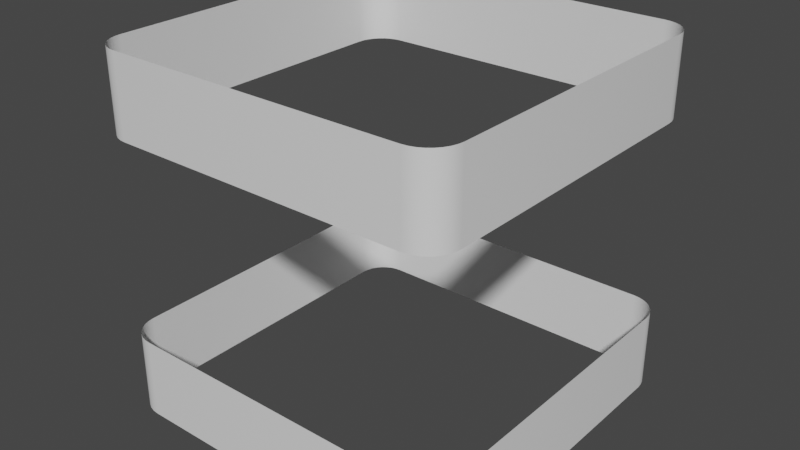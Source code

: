 # Source: LevelTriggerTape.blend  (saved by Blender 3.3.6; exported with 4.5.12 LTS)
import bpy
from mathutils import Matrix  # noqa: F401  (used for matrix-valued properties, if any)

bpy.ops.wm.read_factory_settings(use_empty=True)
scene = bpy.context.scene
scene.name = 'Scene'

# ---- collections
col_collection = bpy.data.collections.new('Collection'); scene.collection.children.link(col_collection)

# ---- world
world_world = bpy.data.worlds.new('World'); scene.world = world_world
world_world.use_nodes = True; world_world.node_tree.nodes.clear()
_N = world_world.node_tree.nodes; _L = world_world.node_tree.links
n0 = _N.new('ShaderNodeOutputWorld'); n0.name = 'World Output'; n0.location = (300, 300)
n1 = _N.new('ShaderNodeBackground'); n1.name = 'Background'; n1.location = (10, 300)
n1.inputs[0].default_value = (0.05088, 0.05088, 0.05088, 1.0)
_L.new(n1.outputs[0], n0.inputs[0])
n0.is_active_output = True
world_world.color = (0.05088, 0.05088, 0.05088)
world_world.use_sun_shadow = False
world_world.sun_shadow_jitter_overblur = 0.0

# ---- meshes
me_leveltriggertape = bpy.data.meshes.new('LevelTriggerTape')
me_leveltriggertape.from_pydata([(-1.25, -1.5, -1.494), (-1.5, -1.25, -1.494), (-1.299, -1.495, -1.494), (-1.346, -1.481, -1.494), (-1.389, -1.458, -1.494), (-1.427, -1.427, -1.494), (-1.458, -1.389, -1.494), (-1.481, -1.346, -1.494), (-1.495, -1.299, -1.494), (-1.5, -1.25, 1.494), (-1.25, -1.5, 1.494), (-1.495, -1.299, 1.494), (-1.481, -1.346, 1.494), (-1.458, -1.389, 1.494), (-1.427, -1.427, 1.494), (-1.389, -1.458, 1.494), (-1.346, -1.481, 1.494), (-1.299, -1.495, 1.494), (-1.5, 1.25, -1.494), (-1.25, 1.5, -1.494), (-1.495, 1.299, -1.494), (-1.481, 1.346, -1.494), (-1.458, 1.389, -1.494), (-1.427, 1.427, -1.494), (-1.389, 1.458, -1.494), (-1.346, 1.481, -1.494), (-1.299, 1.495, -1.494), (-1.25, 1.5, 1.494), (-1.5, 1.25, 1.494), (-1.299, 1.495, 1.494), (-1.346, 1.481, 1.494), (-1.389, 1.458, 1.494), (-1.427, 1.427, 1.494), (-1.458, 1.389, 1.494), (-1.481, 1.346, 1.494), (-1.495, 1.299, 1.494), (1.5, -1.25, -1.494), (1.25, -1.5, -1.494), (1.495, -1.299, -1.494), (1.481, -1.346, -1.494), (1.458, -1.389, -1.494), (1.427, -1.427, -1.494), (1.389, -1.458, -1.494), (1.346, -1.481, -1.494), (1.299, -1.495, -1.494), (1.25, -1.5, 1.494), (1.5, -1.25, 1.494), (1.299, -1.495, 1.494), (1.346, -1.481, 1.494), (1.389, -1.458, 1.494), (1.427, -1.427, 1.494), (1.458, -1.389, 1.494), (1.481, -1.346, 1.494), (1.495, -1.299, 1.494), (1.25, 1.5, -1.494), (1.5, 1.25, -1.494), (1.299, 1.495, -1.494), (1.346, 1.481, -1.494), (1.389, 1.458, -1.494), (1.427, 1.427, -1.494), (1.458, 1.389, -1.494), (1.481, 1.346, -1.494), (1.495, 1.299, -1.494), (1.5, 1.25, 1.494), (1.25, 1.5, 1.494), (1.495, 1.299, 1.494), (1.481, 1.346, 1.494), (1.458, 1.389, 1.494), (1.427, 1.427, 1.494), (1.389, 1.458, 1.494), (1.346, 1.481, 1.494), (1.299, 1.495, 1.494), (-1.25, -1.5, -0.8281), (-1.25, -1.5, 0.8281), (-1.299, -1.495, -0.8281), (-1.299, -1.495, 0.8281), (-1.346, -1.481, -0.8281), (-1.346, -1.481, 0.8281), (-1.389, -1.458, -0.8281), (-1.389, -1.458, 0.8281), (-1.427, -1.427, -0.8281), (-1.427, -1.427, 0.8281), (-1.458, -1.389, -0.8281), (-1.458, -1.389, 0.8281), (-1.481, -1.346, -0.8281), (-1.481, -1.346, 0.8281), (-1.495, -1.299, -0.8281), (-1.495, -1.299, 0.8281), (-1.5, -1.25, -0.8281), (-1.5, -1.25, 0.8281), (-1.25, 1.5, 0.8281), (-1.25, 1.5, -0.8281), (-1.299, 1.495, 0.8281), (-1.299, 1.495, -0.8281), (-1.346, 1.481, 0.8281), (-1.346, 1.481, -0.8281), (-1.389, 1.458, 0.8281), (-1.389, 1.458, -0.8281), (-1.427, 1.427, 0.8281), (-1.427, 1.427, -0.8281), (-1.458, 1.389, 0.8281), (-1.458, 1.389, -0.8281), (-1.481, 1.346, 0.8281), (-1.481, 1.346, -0.8281), (-1.495, 1.299, 0.8281), (-1.495, 1.299, -0.8281), (-1.5, 1.25, 0.8281), (-1.5, 1.25, -0.8281), (1.5, 1.25, 0.8281), (1.5, 1.25, -0.8281), (1.495, 1.299, 0.8281), (1.495, 1.299, -0.8281), (1.481, 1.346, 0.8281), (1.481, 1.346, -0.8281), (1.458, 1.389, 0.8281), (1.458, 1.389, -0.8281), (1.427, 1.427, 0.8281), (1.427, 1.427, -0.8281), (1.389, 1.458, 0.8281), (1.389, 1.458, -0.8281), (1.346, 1.481, 0.8281), (1.346, 1.481, -0.8281), (1.299, 1.495, 0.8281), (1.299, 1.495, -0.8281), (1.25, 1.5, -0.8281), (1.25, 1.5, 0.8281), (1.25, -1.5, 0.8281), (1.25, -1.5, -0.8281), (1.299, -1.495, 0.8281), (1.299, -1.495, -0.8281), (1.346, -1.481, 0.8281), (1.346, -1.481, -0.8281), (1.389, -1.458, 0.8281), (1.389, -1.458, -0.8281), (1.427, -1.427, 0.8281), (1.427, -1.427, -0.8281), (1.458, -1.389, 0.8281), (1.458, -1.389, -0.8281), (1.481, -1.346, 0.8281), (1.481, -1.346, -0.8281), (1.495, -1.299, 0.8281), (1.495, -1.299, -0.8281), (1.5, -1.25, -0.8281), (1.5, -1.25, 0.8281)], [], [(2, 74, 76, 3), (63, 108, 110, 65), (27, 90, 92, 29), (37, 127, 72, 0), (3, 76, 78, 4), (4, 78, 80, 5), (5, 80, 82, 6), (6, 82, 84, 7), (7, 84, 86, 8), (8, 86, 88, 1), (1, 88, 107, 18), (90, 27, 64, 125), (30, 94, 96, 31), (31, 96, 98, 32), (32, 98, 100, 33), (33, 100, 102, 34), (34, 102, 104, 35), (35, 104, 106, 28), (55, 109, 142, 36), (108, 63, 46, 143), (66, 112, 114, 67), (67, 114, 116, 68), (68, 116, 118, 69), (69, 118, 120, 70), (70, 120, 122, 71), (71, 122, 125, 64), (127, 37, 44, 129), (45, 126, 128, 47), (48, 130, 132, 49), (49, 132, 134, 50), (50, 134, 136, 51), (51, 136, 138, 52), (52, 138, 140, 53), (53, 140, 143, 46), (19, 91, 124, 54), (89, 9, 28, 106), (141, 38, 36, 142), (139, 39, 38, 141), (137, 40, 39, 139), (135, 41, 40, 137), (133, 42, 41, 135), (131, 43, 42, 133), (129, 44, 43, 131), (47, 128, 130, 48), (123, 56, 54, 124), (121, 57, 56, 123), (119, 58, 57, 121), (117, 59, 58, 119), (115, 60, 59, 117), (113, 61, 60, 115), (111, 62, 61, 113), (65, 110, 112, 66), (105, 20, 18, 107), (103, 21, 20, 105), (101, 22, 21, 103), (99, 23, 22, 101), (97, 24, 23, 99), (95, 25, 24, 97), (93, 26, 25, 95), (29, 92, 94, 30), (87, 11, 9, 89), (85, 12, 11, 87), (83, 13, 12, 85), (81, 14, 13, 83), (79, 15, 14, 81), (77, 16, 15, 79), (75, 17, 16, 77), (126, 45, 10, 73), (91, 19, 26, 93), (109, 55, 62, 111), (0, 72, 74, 2), (73, 10, 17, 75)])
me_leveltriggertape.polygons.foreach_set('use_smooth', [True] * 72)
_uv = me_leveltriggertape.uv_layers.new(name='UVMap')
_uv.uv.foreach_set('vector', [2.875, 0.0, 2.875, 0.9998, 2.859, 0.9998, 2.859, 0.0, 0.833, 1.0, 0.833, 0.004274, 0.8494, 0.004274, 0.8494, 1.0, 1.797, 1.0, 1.797, 0.004274, 1.813, 0.004274, 1.813, 1.0, 3.725, 0.0, 3.725, 0.9998, 2.892, 0.9998, 2.892, 0.0, 2.859, 0.0, 2.859, 0.9998, 2.843, 0.9998, 2.843, 0.0, 2.843, 0.0, 2.843, 0.9998, 2.826, 0.9998, 2.826, 0.0, 2.826, 0.0, 2.826, 0.9998, 2.81, 0.9998, 2.81, 0.0, 2.81, 0.0, 2.81, 0.9998, 2.794, 0.9998, 2.794, 0.0, 2.794, 0.0, 2.794, 0.9998, 2.777, 0.9998, 2.777, 0.0, 2.777, 0.0, 2.777, 0.9998, 2.761, 0.9998, 2.761, 0.0, 2.761, 0.0, 2.761, 0.9998, 1.928, 0.9998, 1.928, 0.0, 1.797, 0.004274, 1.797, 1.0, 0.9637, 1.0, 0.9637, 0.004274, 1.83, 1.0, 1.83, 0.004274, 1.846, 0.004275, 1.846, 1.0, 1.846, 1.0, 1.846, 0.004274, 1.862, 0.004275, 1.862, 1.0, 1.862, 1.0, 1.862, 0.004274, 1.879, 0.004275, 1.879, 1.0, 1.879, 1.0, 1.879, 0.004274, 1.895, 0.004275, 1.895, 1.0, 1.895, 1.0, 1.895, 0.004274, 1.911, 0.004274, 1.911, 1.0, 1.911, 1.0, 1.911, 0.004274, 1.928, 0.004274, 1.928, 1.0, 0.833, 0.0, 0.833, 0.9998, -0.0002664, 0.9998, -0.0002663, 0.0, 0.833, 0.004274, 0.833, 1.0, -0.0002667, 1.0, -0.0002666, 0.004274, 0.8657, 1.0, 0.8657, 0.004274, 0.882, 0.004275, 0.882, 1.0, 0.882, 1.0, 0.882, 0.004274, 0.8984, 0.004275, 0.8984, 1.0, 0.8984, 1.0, 0.8984, 0.004274, 0.9147, 0.004275, 0.9147, 1.0, 0.9147, 1.0, 0.9147, 0.004274, 0.931, 0.004275, 0.931, 1.0, 0.931, 1.0, 0.931, 0.004274, 0.9474, 0.004274, 0.9474, 1.0, 0.9474, 1.0, 0.9474, 0.004274, 0.9637, 0.004274, 0.9637, 1.0, 3.725, 0.9998, 3.725, 0.0, 3.741, 0.0, 3.741, 0.9998, 3.725, 1.0, 3.725, 0.004274, 3.741, 0.004274, 3.741, 1.0, 3.758, 1.0, 3.758, 0.004274, 3.774, 0.004275, 3.774, 1.0, 3.774, 1.0, 3.774, 0.004274, 3.79, 0.004275, 3.79, 1.0, 3.79, 1.0, 3.79, 0.004274, 3.807, 0.004275, 3.807, 1.0, 3.807, 1.0, 3.807, 0.004274, 3.823, 0.004275, 3.823, 1.0, 3.823, 1.0, 3.823, 0.004274, 3.839, 0.004274, 3.839, 1.0, 3.839, 1.0, 3.839, 0.004274, 3.856, 0.004274, 3.856, 1.0, 1.797, 0.0, 1.797, 0.9998, 0.9637, 0.9998, 0.9637, 0.0, 2.761, 0.004274, 2.761, 1.0, 1.928, 1.0, 1.928, 0.004274, 3.839, 0.9998, 3.839, 0.0, 3.856, 0.0, 3.856, 0.9998, 3.823, 0.9998, 3.823, 0.0, 3.839, 0.0, 3.839, 0.9998, 3.807, 0.9998, 3.807, 0.0, 3.823, 0.0, 3.823, 0.9998, 3.79, 0.9998, 3.79, 0.0, 3.807, 0.0, 3.807, 0.9998, 3.774, 0.9998, 3.774, 0.0, 3.79, 0.0, 3.79, 0.9998, 3.758, 0.9998, 3.758, 0.0, 3.774, 0.0, 3.774, 0.9998, 3.741, 0.9998, 3.741, 0.0, 3.758, 0.0, 3.758, 0.9998, 3.741, 1.0, 3.741, 0.004274, 3.758, 0.004274, 3.758, 1.0, 0.9474, 0.9998, 0.9474, 0.0, 0.9637, 0.0, 0.9637, 0.9998, 0.931, 0.9998, 0.931, 0.0, 0.9474, 0.0, 0.9474, 0.9998, 0.9147, 0.9998, 0.9147, 0.0, 0.931, 0.0, 0.931, 0.9998, 0.8984, 0.9998, 0.8984, 0.0, 0.9147, 0.0, 0.9147, 0.9998, 0.882, 0.9998, 0.882, 0.0, 0.8984, 0.0, 0.8984, 0.9998, 0.8657, 0.9998, 0.8657, 0.0, 0.882, 0.0, 0.882, 0.9998, 0.8494, 0.9998, 0.8494, 0.0, 0.8657, 0.0, 0.8657, 0.9998, 0.8494, 1.0, 0.8494, 0.004274, 0.8657, 0.004274, 0.8657, 1.0, 1.911, 0.9998, 1.911, 0.0, 1.928, 0.0, 1.928, 0.9998, 1.895, 0.9998, 1.895, 0.0, 1.911, 0.0, 1.911, 0.9998, 1.879, 0.9998, 1.879, 0.0, 1.895, 0.0, 1.895, 0.9998, 1.862, 0.9998, 1.862, 0.0, 1.879, 0.0, 1.879, 0.9998, 1.846, 0.9998, 1.846, 0.0, 1.862, 0.0, 1.862, 0.9998, 1.83, 0.9998, 1.83, 0.0, 1.846, 0.0, 1.846, 0.9998, 1.813, 0.9998, 1.813, 0.0, 1.83, 0.0, 1.83, 0.9998, 1.813, 1.0, 1.813, 0.004274, 1.83, 0.004274, 1.83, 1.0, 2.777, 0.004274, 2.777, 1.0, 2.761, 1.0, 2.761, 0.004274, 2.794, 0.004274, 2.794, 1.0, 2.777, 1.0, 2.777, 0.004274, 2.81, 0.004275, 2.81, 1.0, 2.794, 1.0, 2.794, 0.004274, 2.826, 0.004275, 2.826, 1.0, 2.81, 1.0, 2.81, 0.004274, 2.843, 0.004275, 2.843, 1.0, 2.826, 1.0, 2.826, 0.004274, 2.859, 0.004275, 2.859, 1.0, 2.843, 1.0, 2.843, 0.004274, 2.875, 0.004274, 2.875, 1.0, 2.859, 1.0, 2.859, 0.004274, 3.725, 0.004274, 3.725, 1.0, 2.892, 1.0, 2.892, 0.004274, 1.797, 0.9998, 1.797, 0.0, 1.813, 0.0, 1.813, 0.9998, 0.833, 0.9998, 0.833, 0.0, 0.8494, 0.0, 0.8494, 0.9998, 2.892, 0.0, 2.892, 0.9998, 2.875, 0.9998, 2.875, 0.0, 2.892, 0.004274, 2.892, 1.0, 2.875, 1.0, 2.875, 0.004274])
me_leveltriggertape.update()

# ---- objects
ob_leveltriggertape = bpy.data.objects.new('LevelTriggerTape', me_leveltriggertape)

# ---- transforms, parenting, visibility, modifiers, constraints
ob_leveltriggertape.location = (0.0, 0.0, 0.0)

# ---- collection membership
col_collection.objects.link(ob_leveltriggertape)

# ---- scene / render settings (as saved in the file)
scene.frame_start = 1; scene.frame_end = 250; scene.frame_set(1)
scene.render.engine = 'BLENDER_EEVEE_NEXT'
scene.cycles.sampling_pattern = 'TABULATED_SOBOL'
scene.cycles.use_light_tree = False
scene.view_settings.view_transform = 'Filmic'
bpy.context.view_layer.update()

# ---- added for rendering (the .blend has no active camera and no usable light): camera, sun
cam_auto = bpy.data.cameras.new('AutoCamera')
cam_auto.lens = 50.0
cam_auto.sensor_width = 36.0
cam_auto.clip_end = 1000.0
ob_auto_camera = bpy.data.objects.new('AutoCamera', cam_auto)
scene.collection.objects.link(ob_auto_camera)
ob_auto_camera.location = (4.80147, -5.76176, 3.84118)
ob_auto_camera.rotation_euler = (1.09748, -7.21219e-08, 0.694738)
scene.camera = ob_auto_camera
light_auto_sun = bpy.data.lights.new('AutoSun', 'SUN')
light_auto_sun.energy = 3.0
light_auto_sun.angle = 0.0523599
ob_auto_sun = bpy.data.objects.new('AutoSun', light_auto_sun)
scene.collection.objects.link(ob_auto_sun)
ob_auto_sun.rotation_euler = (0.872665, 0.174533, 0.523599)
bpy.context.view_layer.update()
